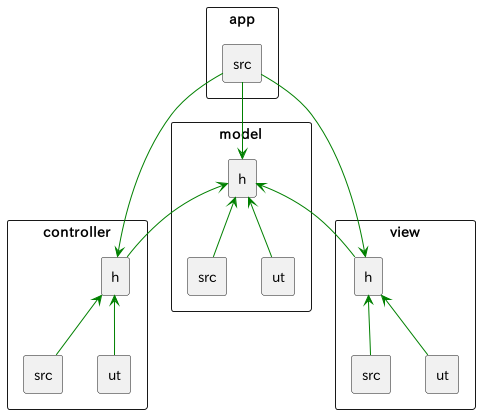

The diagram above was rendered by PlantUML. Its source (embedded in the PNG):
@startuml

rectangle app {
    rectangle  src as app_src
}

rectangle controller {
    rectangle  "h" as controller_h
    rectangle  src as controller_src
    rectangle  ut as controller_ut
}

rectangle model {
    rectangle  "h" as model_h
    rectangle  src as model_src
    rectangle  ut as model_ut
}

rectangle view {
    rectangle  "h" as view_h
    rectangle  src as view_src
    rectangle  ut as view_ut
}


app_src         -[#green]down-> controller_h
app_src         -[#green]down-> model_h
app_src         -[#green]down-> view_h

controller_src  -[#green]up-> controller_h
controller_h    -[#green]up-> model_h
controller_ut   -[#green]up-> controller_h

model_src       -[#green]up-> model_h
model_ut        -[#green]up-> model_h

view_src        -[#green]up-> view_h
view_h          -[#green]up-> model_h
view_ut         -[#green]up-> view_h


@enduml